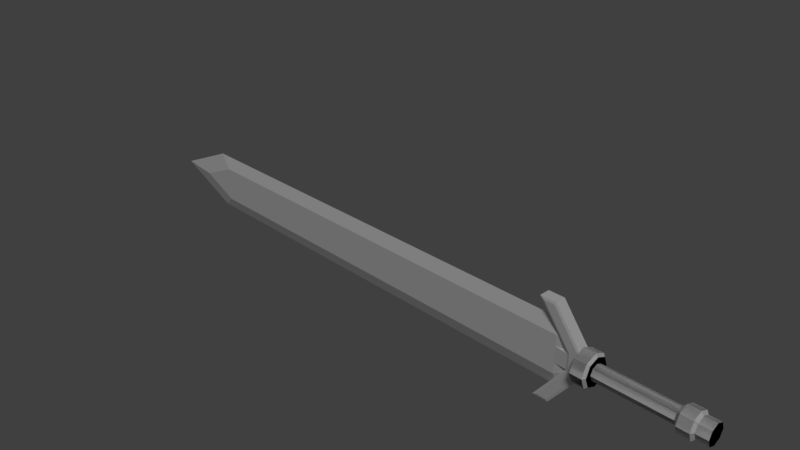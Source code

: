 # Source: sword_3.blend  (saved by Blender 2.78.0; exported with 4.5.12 LTS)
import bpy
from mathutils import Matrix  # noqa: F401  (used for matrix-valued properties, if any)

bpy.ops.wm.read_factory_settings(use_empty=True)
scene = bpy.context.scene
scene.name = 'Scene'

# ---- collections
col_collection_1 = bpy.data.collections.new('Collection 1'); scene.collection.children.link(col_collection_1)

# ---- world
world_world = bpy.data.worlds.new('World'); scene.world = world_world
world_world.color = (0.05088, 0.05088, 0.05088)
world_world.use_sun_shadow = False
world_world.sun_shadow_jitter_overblur = 0.0
world_world.cycles.sampling_method = 'MANUAL'

# ---- cameras
cam_camera = bpy.data.cameras.new('Camera')
cam_camera.clip_end = 100.0
cam_camera.lens = 35.0
cam_camera.sensor_width = 32.0
cam_camera.sensor_height = 18.0
cam_camera.ortho_scale = 7.314
cam_camera.dof.focus_distance = 0.0

# ---- lights
light_lamp = bpy.data.lights.new('Lamp', 'SUN')
light_lamp.transmission_factor = 0.0
light_lamp.cutoff_distance = 30.0
light_lamp.angle = 0.1993
light_lamp.energy = 1.0
light_lamp.shadow_buffer_clip_start = 1.001
light_lamp.shadow_soft_size = 0.1
light_lamp.shadow_cascade_max_distance = 1000.0

# ---- meshes
me_cube = bpy.data.meshes.new('Cube')
me_cube.from_pydata([(2.977, -0.08103, 0.6032), (-3.68, -0.05976, 0.0), (-3.099, -0.05976, -0.2449), (-3.099, -0.05976, 0.2449), (3.025, -0.05976, -0.2449), (3.025, -0.05976, 0.2449), (3.325, 0.2146, -5.852e-09), (3.325, 0.1517, 0.1517), (3.325, -0.1517, 0.1517), (3.325, -0.2146, -2.461e-08), (3.325, -0.1517, -0.1517), (3.325, 0.1517, -0.1517), (3.509, 0.1019, -5.581e-09), (3.509, 0.07202, 0.07202), (3.509, -0.07202, 0.07202), (3.509, -0.1019, -1.449e-08), (3.509, -0.07202, -0.07202), (3.509, 0.07202, -0.07202), (4.489, 0.1019, -5.581e-09), (4.489, 0.07202, 0.07202), (4.489, -0.07202, 0.07202), (4.489, -0.1019, -1.449e-08), (4.489, -0.07202, -0.07202), (4.489, 0.07202, -0.07202), (4.698, 0.1341, -4.874e-09), (4.698, 0.09484, 0.09484), (4.698, -0.09484, 0.09484), (4.698, -0.1341, -1.66e-08), (4.698, -0.09484, -0.09484), (4.698, 0.09484, -0.09484), (4.843, 0.1341, -4.874e-09), (4.843, 0.09484, 0.09484), (4.843, -0.09484, 0.09484), (4.843, -0.1341, -1.66e-08), (4.843, -0.09484, -0.09484), (4.843, 0.09484, -0.09484), (3.509, 0.1814, -5.772e-09), (3.479, 0.2146, -5.852e-09), (3.479, 0.1517, 0.1517), (3.509, 0.1283, 0.1283), (3.479, -0.1517, 0.1517), (3.509, -0.1283, 0.1283), (3.479, -0.2146, -2.461e-08), (3.509, -0.1814, -2.163e-08), (3.479, -0.1517, -0.1517), (3.509, -0.1283, -0.1283), (3.479, 0.1517, -0.1517), (3.509, 0.1283, -0.1283), (4.519, 0.172, -4.936e-09), (4.489, 0.1388, -5.241e-09), (4.489, 0.09813, 0.09813), (4.519, 0.1216, 0.1216), (4.489, -0.09813, 0.09813), (4.519, -0.1216, 0.1216), (4.489, -0.1388, -1.737e-08), (4.519, -0.172, -1.997e-08), (4.489, -0.09813, -0.09813), (4.519, -0.1216, -0.1216), (4.489, 0.09813, -0.09813), (4.519, 0.1216, -0.1216), (4.667, 0.172, -4.936e-09), (4.667, 0.1216, 0.1216), (4.667, -0.1216, 0.1216), (4.667, -0.172, -1.997e-08), (4.667, -0.1216, -0.1216), (4.667, 0.1216, -0.1216), (3.216, -0.08103, 0.1103), (3.216, -0.08103, -0.1103), (2.841, -0.08103, -0.6032), (2.841, -0.08103, 0.6032), (2.977, -0.08103, -0.6032), (3.437, -0.08103, 0.0), (3.025, -0.05976, -0.1005), (3.025, -0.05976, 0.1005), (3.187, -0.0711, -0.1005), (2.782, -0.0711, -0.6323), (2.991, -0.0711, 0.6323), (2.782, -0.0711, 0.6323), (3.187, -0.0711, 0.1005), (2.991, -0.0711, -0.6323), (3.474, -0.0711, 0.0), (-4.314, 0.0, 0.0), (3.417, 0.0, 0.0), (2.977, 0.08103, 0.6032), (-3.328, 0.0, -0.4161), (-3.328, 0.0, 0.4161), (3.025, 0.0, -0.4161), (3.025, 0.0, 0.4161), (-3.68, 0.05976, 0.0), (-3.099, 0.05976, -0.2449), (-3.099, 0.05976, 0.2449), (3.025, 0.05976, -0.2449), (3.025, 0.05976, 0.2449), (3.325, -0.2146, -5.852e-09), (3.325, -0.1517, 0.1517), (3.325, 0.0, 0.2146), (3.325, 0.1517, 0.1517), (3.325, 0.2146, -2.461e-08), (3.325, 0.1517, -0.1517), (3.325, 0.0, -0.2146), (3.325, -0.1517, -0.1517), (3.509, -0.1019, -5.581e-09), (3.509, -0.07202, 0.07202), (3.509, 0.0, 0.1019), (3.509, 0.07202, 0.07202), (3.509, 0.1019, -1.449e-08), (3.509, 0.07202, -0.07202), (3.509, 0.0, -0.1019), (3.509, -0.07202, -0.07202), (4.489, -0.1019, -5.581e-09), (4.489, -0.07202, 0.07202), (4.489, 0.0, 0.1019), (4.489, 0.07202, 0.07202), (4.489, 0.1019, -1.449e-08), (4.489, 0.07202, -0.07202), (4.489, 0.0, -0.1019), (4.489, -0.07202, -0.07202), (4.698, -0.1341, -4.874e-09), (4.698, -0.09484, 0.09484), (4.698, 0.0, 0.1341), (4.698, 0.09484, 0.09484), (4.698, 0.1341, -1.66e-08), (4.698, 0.09484, -0.09484), (4.698, 0.0, -0.1341), (4.698, -0.09484, -0.09484), (4.843, -0.1341, -4.874e-09), (4.843, -0.09484, 0.09484), (4.843, 0.0, 0.1341), (4.843, 0.09484, 0.09484), (4.843, 0.1341, -1.66e-08), (4.843, 0.09484, -0.09484), (4.843, 0.0, -0.1341), (4.843, -0.09484, -0.09484), (4.843, 0.0, -7.451e-09), (3.509, -0.1814, -5.772e-09), (3.479, -0.2146, -5.852e-09), (3.479, -0.1517, 0.1517), (3.509, -0.1283, 0.1283), (3.479, 0.0, 0.2146), (3.509, 0.0, 0.1814), (3.479, 0.1517, 0.1517), (3.509, 0.1283, 0.1283), (3.479, 0.2146, -2.461e-08), (3.509, 0.1814, -2.163e-08), (3.479, 0.1517, -0.1517), (3.509, 0.1283, -0.1283), (3.479, 0.0, -0.2146), (3.509, 0.0, -0.1814), (3.479, -0.1517, -0.1517), (3.509, -0.1283, -0.1283), (4.519, -0.172, -4.936e-09), (4.489, -0.1388, -5.241e-09), (4.489, -0.09813, 0.09813), (4.519, -0.1216, 0.1216), (4.489, 0.0, 0.1388), (4.519, 0.0, 0.172), (4.489, 0.09813, 0.09813), (4.519, 0.1216, 0.1216), (4.489, 0.1388, -1.737e-08), (4.519, 0.172, -1.997e-08), (4.489, 0.09813, -0.09813), (4.519, 0.1216, -0.1216), (4.489, 0.0, -0.1388), (4.519, 0.0, -0.172), (4.489, -0.09813, -0.09813), (4.519, -0.1216, -0.1216), (4.667, -0.172, -4.936e-09), (4.667, -0.1216, 0.1216), (4.667, 0.0, 0.172), (4.667, 0.1216, 0.1216), (4.667, 0.172, -1.997e-08), (4.667, 0.1216, -0.1216), (4.667, 0.0, -0.172), (4.667, -0.1216, -0.1216), (3.325, 0.0, 0.0), (3.216, 0.08103, 0.1103), (3.216, 0.08103, -0.1103), (2.841, 0.08103, -0.6032), (2.841, 0.08103, 0.6032), (2.977, 0.08103, -0.6032), (3.437, 0.08103, 0.0), (3.025, 0.05976, -0.1005), (3.025, 0.05976, 0.1005), (3.187, 0.0711, -0.1005), (2.782, 0.0711, -0.6323), (2.991, 0.0711, 0.6323), (2.782, 0.0711, 0.6323), (3.187, 0.0711, 0.1005), (2.991, 0.0711, -0.6323), (3.474, 0.0711, 0.0)], [], [(2, 3, 1), (2, 1, 81, 84), (1, 3, 85, 81), (4, 82, 5), (87, 5, 82), (45, 147, 107, 16), (41, 43, 15, 14), (47, 36, 12, 17), (6, 7, 38, 37), (147, 47, 17, 107), (43, 45, 16, 15), (139, 41, 14, 103), (48, 51, 61, 60), (39, 139, 103, 13), (10, 99, 146, 44), (8, 9, 42, 40), (7, 95, 138, 38), (99, 11, 46, 146), (9, 10, 44, 42), (95, 8, 40, 138), (11, 6, 37, 46), (103, 14, 20, 111), (12, 13, 19, 18), (17, 12, 18, 23), (16, 107, 115, 22), (14, 15, 21, 20), (13, 103, 111, 19), (107, 17, 23, 115), (15, 16, 22, 21), (57, 163, 172, 64), (53, 55, 63, 62), (59, 48, 60, 65), (18, 19, 50, 49), (163, 59, 65, 172), (55, 57, 64, 63), (155, 53, 62, 168), (20, 21, 54, 52), (19, 111, 154, 50), (115, 23, 58, 162), (21, 22, 56, 54), (111, 20, 52, 154), (23, 18, 49, 58), (51, 155, 168, 61), (22, 115, 162, 56), (61, 25, 24, 60), (27, 28, 34, 33), (119, 26, 32, 127), (24, 25, 31, 30), (29, 24, 30, 35), (28, 123, 131, 34), (26, 27, 33, 32), (25, 119, 127, 31), (123, 29, 35, 131), (131, 35, 133), (33, 34, 133), (127, 32, 133), (30, 31, 133), (35, 30, 133), (34, 131, 133), (32, 33, 133), (31, 127, 133), (39, 36, 37, 38), (139, 39, 38, 138), (41, 139, 138, 40), (43, 41, 40, 42), (45, 43, 42, 44), (147, 45, 44, 146), (47, 147, 146, 46), (36, 47, 46, 37), (51, 48, 49, 50), (155, 51, 50, 154), (53, 155, 154, 52), (55, 53, 52, 54), (57, 55, 54, 56), (163, 57, 56, 162), (59, 163, 162, 58), (48, 59, 58, 49), (168, 119, 25, 61), (62, 26, 119, 168), (63, 27, 26, 62), (64, 28, 27, 63), (172, 123, 28, 64), (65, 29, 123, 172), (60, 24, 29, 65), (36, 39, 13, 12), (10, 9, 174), (8, 95, 174), (7, 6, 174), (6, 11, 174), (99, 10, 174), (9, 8, 174), (95, 7, 174), (11, 99, 174), (77, 186, 187, 78), (73, 182, 181, 72), (184, 75, 74, 183), (188, 79, 75, 184), (76, 185, 186, 77), (189, 185, 76, 80), (4, 86, 82), (187, 182, 73, 78), (0, 69, 66, 71), (67, 68, 70, 71), (66, 67, 71), (72, 181, 183, 74), (74, 78, 73, 72), (68, 67, 74, 75), (69, 0, 76, 77), (66, 69, 77, 78), (70, 68, 75, 79), (0, 71, 80, 76), (71, 70, 79, 80), (67, 66, 78, 74), (4, 2, 84, 86), (3, 5, 87, 85), (5, 3, 2, 4), (89, 88, 90), (89, 84, 81, 88), (88, 81, 85, 90), (91, 92, 82), (87, 82, 92), (145, 106, 107, 147), (141, 104, 105, 143), (149, 108, 101, 134), (93, 135, 136, 94), (147, 107, 108, 149), (143, 105, 106, 145), (139, 103, 104, 141), (150, 166, 167, 153), (137, 102, 103, 139), (98, 144, 146, 99), (96, 140, 142, 97), (94, 136, 138, 95), (99, 146, 148, 100), (97, 142, 144, 98), (95, 138, 140, 96), (100, 148, 135, 93), (103, 111, 112, 104), (101, 109, 110, 102), (108, 116, 109, 101), (106, 114, 115, 107), (104, 112, 113, 105), (102, 110, 111, 103), (107, 115, 116, 108), (105, 113, 114, 106), (161, 171, 172, 163), (157, 169, 170, 159), (165, 173, 166, 150), (109, 151, 152, 110), (163, 172, 173, 165), (159, 170, 171, 161), (155, 168, 169, 157), (112, 156, 158, 113), (110, 152, 154, 111), (115, 162, 164, 116), (113, 158, 160, 114), (111, 154, 156, 112), (116, 164, 151, 109), (153, 167, 168, 155), (114, 160, 162, 115), (167, 166, 117, 118), (121, 129, 130, 122), (119, 127, 128, 120), (117, 125, 126, 118), (124, 132, 125, 117), (122, 130, 131, 123), (120, 128, 129, 121), (118, 126, 127, 119), (123, 131, 132, 124), (131, 133, 132), (129, 133, 130), (127, 133, 128), (125, 133, 126), (132, 133, 125), (130, 133, 131), (128, 133, 129), (126, 133, 127), (137, 136, 135, 134), (139, 138, 136, 137), (141, 140, 138, 139), (143, 142, 140, 141), (145, 144, 142, 143), (147, 146, 144, 145), (149, 148, 146, 147), (134, 135, 148, 149), (153, 152, 151, 150), (155, 154, 152, 153), (157, 156, 154, 155), (159, 158, 156, 157), (161, 160, 158, 159), (163, 162, 160, 161), (165, 164, 162, 163), (150, 151, 164, 165), (168, 167, 118, 119), (169, 168, 119, 120), (170, 169, 120, 121), (171, 170, 121, 122), (172, 171, 122, 123), (173, 172, 123, 124), (166, 173, 124, 117), (134, 101, 102, 137), (98, 174, 97), (96, 174, 95), (94, 174, 93), (93, 174, 100), (99, 174, 98), (97, 174, 96), (95, 174, 94), (100, 174, 99), (91, 82, 86), (83, 180, 175, 178), (176, 180, 179, 177), (175, 180, 176), (183, 181, 182, 187), (177, 184, 183, 176), (178, 186, 185, 83), (175, 187, 186, 178), (179, 188, 184, 177), (83, 185, 189, 180), (180, 189, 188, 179), (176, 183, 187, 175), (91, 86, 84, 89), (90, 85, 87, 92), (92, 91, 89, 90), (188, 189, 80, 79)])
me_cube.use_remesh_preserve_volume = False
me_cube.use_remesh_preserve_attributes = False
me_cube.use_mirror_vertex_groups = False
me_cube.update()

# ---- objects
ob_sword = bpy.data.objects.new('sword', me_cube)
ob_lamp = bpy.data.objects.new('Lamp', light_lamp)
ob_camera = bpy.data.objects.new('Camera', cam_camera)

# ---- transforms, parenting, visibility, modifiers, constraints
ob_sword.location = (0.0, 0.0, 0.0)
ob_sword.lineart.crease_threshold = 0.0
ob_lamp.location = (4.076, 1.005, 5.904)
ob_lamp.rotation_euler = (0.6503, 0.05522, 0.7362)
ob_lamp.lock_rotations_4d = False
ob_lamp.empty_display_type = 'ARROWS'
ob_lamp.color = (0.0, 0.0, 0.0, 0.0)
ob_lamp.lineart.crease_threshold = 0.0
ob_camera.location = (7.481, -6.508, 5.344)
ob_camera.rotation_euler = (1.109, 0.0, 0.8149)
ob_camera.lock_rotations_4d = False
ob_camera.empty_display_type = 'ARROWS'
ob_camera.color = (0.0, 0.0, 0.0, 0.0)
ob_camera.display_type = 'WIRE'
ob_camera.lineart.crease_threshold = 0.0

# ---- collection membership
col_collection_1.objects.link(ob_sword)
col_collection_1.objects.link(ob_lamp)
col_collection_1.objects.link(ob_camera)

# ---- scene / render settings (as saved in the file)
scene.camera = ob_camera
scene.frame_start = 1; scene.frame_end = 250; scene.frame_set(3)
scene.render.engine = 'CYCLES'
scene.render.resolution_percentage = 50
scene.render.dither_intensity = 0.0
scene.cycles.use_denoising = False
scene.cycles.samples = 128
scene.cycles.sampling_pattern = 'TABULATED_SOBOL'
scene.cycles.light_sampling_threshold = 0.0
scene.cycles.use_adaptive_sampling = False
scene.cycles.use_light_tree = False
scene.cycles.blur_glossy = 0.0
scene.cycles.sample_clamp_indirect = 0.0
scene.view_settings.view_transform = 'Standard'
bpy.context.view_layer.update()
